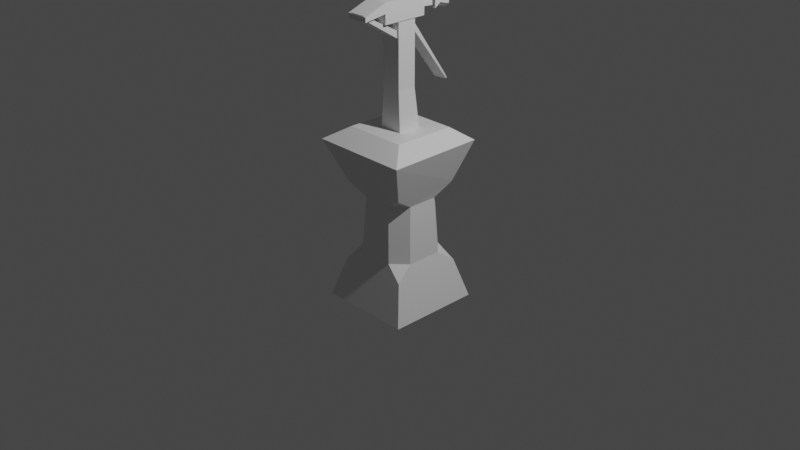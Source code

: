 # Source: spray_bottle.blend  (saved by Blender 3.5.10; exported with 4.5.12 LTS)
import bpy
from mathutils import Matrix  # noqa: F401  (used for matrix-valued properties, if any)

bpy.ops.wm.read_factory_settings(use_empty=True)
scene = bpy.context.scene
scene.name = 'Scene'

# ---- collections
col_collection = bpy.data.collections.new('Collection'); scene.collection.children.link(col_collection)

# ---- materials (node trees are filled in below, after node groups)
mat_material = bpy.data.materials.new('Material')
mat_material.alpha_threshold = 0.0
mat_material.use_transparent_shadow = False
mat_material.roughness = 0.5
mat_material.line_color = (0.0, 0.0, 0.0, 1.0)

# ---- material node trees
mat_material.use_nodes = True; mat_material.node_tree.nodes.clear()
_N = mat_material.node_tree.nodes; _L = mat_material.node_tree.links
n0 = _N.new('ShaderNodeOutputMaterial'); n0.name = 'Material Output'; n0.location = (300, 300)
n1 = _N.new('ShaderNodeBsdfPrincipled'); n1.name = 'Principled BSDF'; n1.location = (10, 300)
n1.distribution = 'GGX'
n1.subsurface_method = 'RANDOM_WALK_SKIN'
n1.inputs[3].default_value = 1.45
n1.inputs[27].default_value = (0.0, 0.0, 0.0, 1.0)
n1.inputs[28].default_value = 1.0
_L.new(n1.outputs[0], n0.inputs[0])
n0.is_active_output = True

# ---- world
world_world = bpy.data.worlds.new('World'); scene.world = world_world
world_world.use_nodes = True; world_world.node_tree.nodes.clear()
_N = world_world.node_tree.nodes; _L = world_world.node_tree.links
n0 = _N.new('ShaderNodeOutputWorld'); n0.name = 'World Output'; n0.location = (300, 300)
n1 = _N.new('ShaderNodeBackground'); n1.name = 'Background'; n1.location = (10, 300)
n1.inputs[0].default_value = (0.05088, 0.05088, 0.05088, 1.0)
_L.new(n1.outputs[0], n0.inputs[0])
n0.is_active_output = True
world_world.color = (0.05088, 0.05088, 0.05088)
world_world.use_sun_shadow = False
world_world.sun_shadow_jitter_overblur = 0.0

# ---- cameras
cam_camera = bpy.data.cameras.new('Camera')
cam_camera.clip_end = 100.0
cam_camera.ortho_scale = 7.314

# ---- lights
light_light = bpy.data.lights.new('Light', 'POINT')
light_light.transmission_factor = 0.0
light_light.energy = 1000.0
light_light.shadow_soft_size = 0.1
light_light.shadow_maximum_resolution = 0.006
light_light.use_absolute_resolution = True

# ---- meshes
me_cube = bpy.data.meshes.new('Cube')
me_cube.from_pydata([(0.1366, 0.1366, 1.0), (0.5297, 0.5119, 0.8748), (0.1366, -0.1193, 1.0), (0.5507, -0.5522, 0.8748), (-0.5024, 0.5028, 0.8748), (-0.1193, 0.1366, 1.0), (-0.1193, -0.1193, 1.0), (-0.5145, -0.5522, 0.8748), (-0.5145, -0.5522, 0.8748), (0.5507, -0.5522, 0.8748), (0.5297, 0.5119, 0.8748), (0.3443, 0.3443, 1.0), (0.3443, -0.327, 1.0), (-0.327, -0.327, 1.0), (0.3443, 0.3443, 1.0), (-0.327, 0.3443, 1.0), (0.3443, -0.327, 1.0), (-0.327, -0.327, 1.0), (0.3443, 0.3443, 1.0), (-0.327, 0.3443, 1.0), (0.3443, -0.327, 1.0), (-0.327, -0.327, 1.0), (0.3443, 0.3443, 1.0), (-0.327, 0.3443, 1.0), (0.3443, -0.327, 1.0), (-0.327, -0.327, 1.0), (0.3443, 0.3443, 1.0), (-0.327, 0.3443, 1.0), (0.1043, 0.1043, 1.404), (-0.1043, 0.1043, 1.404), (-0.1043, -0.1043, 1.404), (0.1043, -0.1043, 1.404), (-0.1043, 0.1043, 2.1), (0.1043, 0.1043, 2.1), (0.1043, -0.1043, 2.1), (-0.1043, -0.1043, 2.1), (-0.06162, 0.4087, 2.142), (-0.06162, 0.4087, 2.242), (0.114, -0.2763, 2.296), (0.114, -0.2763, 2.088), (0.06162, 0.4087, 2.242), (0.06162, 0.4087, 2.142), (-0.114, -0.2763, 2.296), (-0.114, -0.2763, 2.088), (0.05191, 0.2763, 2.234), (0.114, 0.2141, 2.296), (0.114, 0.2141, 2.088), (0.05191, 0.2763, 2.15), (-0.05191, 0.2763, 2.234), (-0.114, 0.2141, 2.296), (-0.05191, 0.2763, 2.15), (-0.114, 0.2141, 2.088), (-0.114, -0.2763, 2.192), (0.114, -0.2763, 2.192), (0.114, -0.5182, 2.206), (-0.114, -0.5182, 2.206), (-0.114, -0.5182, 2.157), (0.114, -0.5182, 2.157), (-0.04667, 0.2695, 2.219), (-0.04667, 0.2695, 2.164), (0.04667, 0.2695, 2.164), (0.04667, 0.2695, 2.219), (-0.07614, 0.09215, 1.974), (0.07937, 0.1005, 1.981), (-0.09346, 0.5736, 1.36), (0.06205, 0.5819, 1.368), (0.08711, -0.09018, 1.99), (-0.0817, -0.09018, 1.99), (-0.0817, -0.09018, 1.913), (0.08711, -0.09018, 1.913), (0.0868, -0.5136, 2.214), (-0.08201, -0.5136, 2.214), (-0.08201, -0.5136, 2.178), (0.0868, -0.5136, 2.178), (0.05717, 0.09929, 2.084), (0.07937, 0.1005, 2.056), (-0.07614, 0.09215, 2.049), (-0.05395, 0.09334, 2.079), (0.04032, 0.5677, 1.434), (0.06205, 0.5819, 1.388), (-0.0708, 0.5618, 1.428), (-0.09346, 0.5736, 1.381), (0.08741, 0.4546, 2.162), (0.09304, 0.3787, 2.117), (0.04578, 0.4552, 2.121), (0.08741, 0.4546, 2.221), (0.04578, 0.4552, 2.263), (0.09304, 0.3787, 2.267), (-0.04578, 0.4552, 2.121), (-0.09304, 0.3787, 2.117), (-0.08741, 0.4546, 2.162), (-0.04578, 0.4552, 2.263), (-0.08741, 0.4546, 2.221), (-0.09304, 0.3787, 2.267), (0.08316, 0.58, 2.189), (0.1123, 0.5413, 2.142), (0.07036, 0.5408, 2.101), (0.02626, 0.58, 2.132), (0.08316, 0.58, 2.194), (0.02626, 0.58, 2.251), (0.07036, 0.5408, 2.282), (0.1123, 0.5413, 2.241), (-0.02626, 0.58, 2.132), (-0.07036, 0.5408, 2.101), (-0.1123, 0.5413, 2.142), (-0.08316, 0.58, 2.189), (-0.02626, 0.58, 2.251), (-0.08316, 0.58, 2.194), (-0.1123, 0.5413, 2.241), (-0.07036, 0.5408, 2.282), (-0.06154, 0.5398, 2.156), (-0.04112, 0.58, 2.118), (-0.09802, 0.58, 2.174), (-0.09802, 0.58, 2.209), (-0.04112, 0.58, 2.266), (-0.06154, 0.5398, 2.228), (0.04112, 0.58, 2.266), (0.09802, 0.58, 2.209), (0.06154, 0.5398, 2.228), (0.06154, 0.5398, 2.156), (0.09802, 0.58, 2.174), (0.04112, 0.58, 2.118), (0.52, 0.505, -0.8675), (0.52, -0.505, -0.8677), (-0.4899, -0.505, -0.8678), (-0.421, 0.505, -0.8674), (0.2127, 0.3457, -0.311), (0.3645, 0.194, -0.3111), (0.4038, 0.386, -0.4517), (0.3323, 0.1628, 0.2979), (0.1806, 0.3145, 0.298), (0.379, 0.3612, 0.4343), (0.1805, -0.3142, 0.2976), (0.3322, -0.1626, 0.2977), (0.3823, -0.3688, 0.4298), (0.3645, -0.194, -0.3112), (0.2127, -0.3457, -0.3112), (0.4038, -0.386, -0.4519), (-0.2846, 0.1945, -0.311), (-0.121, 0.3457, -0.3109), (-0.3103, 0.3861, -0.452), (-0.0873, 0.3146, 0.2982), (-0.2528, 0.1636, 0.2981), (-0.2825, -0.163, 0.2976), (-0.1446, -0.3142, 0.2974), (-0.3463, -0.3687, 0.4296), (-0.1753, -0.3458, -0.3113), (-0.3152, -0.1945, -0.3112), (-0.3681, -0.3859, -0.4516), (-0.2981, 0.3542, 0.4336)], [(4, 27)], [(13, 15, 4, 8), (138, 147, 143, 142), (29, 30, 35, 32), (12, 13, 8, 9), (14, 12, 9, 1), (9, 8, 7, 3), (14, 1, 10, 11), (1, 9, 3, 10), (15, 14, 11), (16, 17, 13, 12), (18, 16, 12, 14), (17, 19, 15, 13), (19, 18, 14, 15), (20, 21, 17, 16), (22, 20, 16, 18), (21, 23, 19, 17), (23, 22, 18, 19), (24, 25, 21, 20), (26, 24, 20, 22), (25, 27, 23, 21), (27, 26, 22, 23), (2, 6, 25, 24), (0, 2, 24, 26), (6, 5, 27, 25), (5, 0, 26, 27), (0, 5, 29, 28), (5, 6, 30, 29), (6, 2, 31, 30), (2, 0, 28, 31), (132, 144, 146, 136), (33, 32, 35, 34), (28, 29, 32, 33), (30, 31, 34, 35), (31, 28, 33, 34), (43, 52, 42, 49, 51), (45, 49, 42, 38), (98, 94, 120, 117), (53, 38, 54, 57), (51, 46, 39, 43), (50, 48, 37, 36), (45, 46, 47, 44), (49, 45, 44, 48), (46, 51, 50, 47), (48, 50, 51, 49), (46, 45, 38, 53, 39), (48, 44, 40, 37), (47, 50, 36, 41), (44, 47, 41, 40), (36, 37, 93, 89), (90, 92, 108, 104), (91, 86, 100, 109), (84, 88, 103, 96), (41, 36, 89, 83), (37, 40, 87, 93), (40, 41, 83, 87), (39, 53, 52, 43), (57, 54, 55, 56), (42, 52, 56, 55), (52, 53, 57, 56), (38, 42, 55, 54), (110, 115, 58, 59), (105, 107, 113, 112), (97, 102, 111, 121), (106, 99, 116, 114), (59, 58, 61, 60), (115, 118, 61, 58), (118, 119, 60, 61), (119, 110, 59, 60), (76, 62, 64, 81), (65, 79, 81, 64), (62, 63, 65, 64), (63, 75, 79, 65), (69, 66, 70, 73), (73, 70, 71, 72), (67, 68, 72, 71), (68, 69, 73, 72), (66, 67, 71, 70), (78, 80, 81, 79), (74, 78, 79, 75), (80, 77, 76, 81), (74, 77, 80, 78), (82, 83, 84), (85, 86, 87), (88, 89, 90), (91, 92, 93), (94, 95, 96, 97), (98, 99, 100, 101), (102, 103, 104, 105), (106, 107, 108, 109), (110, 111, 112), (113, 114, 115), (116, 117, 118), (119, 120, 121), (82, 85, 87, 83), (88, 84, 83, 89), (86, 91, 93, 87), (92, 90, 89, 93), (94, 98, 101, 95), (102, 97, 96, 103), (99, 106, 109, 100), (107, 105, 104, 108), (91, 109, 108, 92), (103, 88, 90, 104), (95, 82, 84, 96), (85, 101, 100, 86), (115, 110, 112, 113), (110, 119, 121, 111), (118, 115, 114, 116), (119, 118, 117, 120), (111, 102, 105, 112), (106, 114, 113, 107), (98, 117, 116, 99), (97, 121, 120, 94), (85, 82, 95, 101), (129, 133, 135, 127), (124, 125, 122, 123), (123, 137, 136, 146, 148, 124), (129, 131, 10, 3, 134, 133), (122, 128, 127, 135, 137, 123), (132, 134, 3, 7, 145, 144), (125, 140, 139, 126, 128, 122), (138, 140, 125, 124, 148, 147), (4, 10, 131, 130, 141, 149), (15, 11, 10, 4), (126, 127, 128), (129, 130, 131), (132, 133, 134), (135, 136, 137), (138, 139, 140), (143, 144, 145), (146, 147, 148), (126, 130, 129, 127), (132, 136, 135, 133), (143, 147, 146, 144), (142, 149, 141), (141, 130, 126, 139), (138, 142, 141, 139), (8, 4, 149, 142, 143, 145, 7)])
_uv = me_cube.uv_layers.new(name='UVMap')
_uv.uv.foreach_set('vector', [0.8503, 0.7253, 0.8503, 0.5247, 0.875, 0.5207, 0.875, 0.75, 0.4611, 0.2099, 0.4611, 0.05877, 0.5372, 0.06509, 0.5373, 0.2058, 0.7702, 0.6048, 0.7702, 0.6452, 0.7702, 0.6452, 0.7702, 0.6048, 0.6497, 0.7253, 0.8503, 0.7253, 0.875, 0.75, 0.625, 0.75, 0.6497, 0.5247, 0.6497, 0.7253, 0.6093, 0.75, 0.6093, 0.5, 0.625, 0.75, 0.875, 0.75, 0.875, 0.75, 0.625, 0.75, 0.6497, 0.5247, 0.6093, 0.5, 0.6093, 0.5, 0.6497, 0.5247, 0.6093, 0.5, 0.6093, 0.75, 0.6093, 0.75, 0.6093, 0.5, 0.8503, 0.5247, 0.6497, 0.5247, 0.6497, 0.5247, 0.6497, 0.7253, 0.8503, 0.7253, 0.8503, 0.7253, 0.6497, 0.7253, 0.6497, 0.5247, 0.6497, 0.7253, 0.6497, 0.7253, 0.6497, 0.5247, 0.8503, 0.7253, 0.8503, 0.5247, 0.8503, 0.5247, 0.8503, 0.7253, 0.8503, 0.5247, 0.6497, 0.5247, 0.6497, 0.5247, 0.8503, 0.5247, 0.6497, 0.7253, 0.8503, 0.7253, 0.8503, 0.7253, 0.6497, 0.7253, 0.6497, 0.5247, 0.6497, 0.7253, 0.6497, 0.7253, 0.6497, 0.5247, 0.8503, 0.7253, 0.8503, 0.5247, 0.8503, 0.5247, 0.8503, 0.7253, 0.8503, 0.5247, 0.6497, 0.5247, 0.6497, 0.5247, 0.8503, 0.5247, 0.6497, 0.7253, 0.8503, 0.7253, 0.8503, 0.7253, 0.6497, 0.7253, 0.6497, 0.5247, 0.6497, 0.7253, 0.6497, 0.7253, 0.6497, 0.5247, 0.8503, 0.7253, 0.8503, 0.5247, 0.8503, 0.5247, 0.8503, 0.7253, 0.8503, 0.5247, 0.6497, 0.5247, 0.6497, 0.5247, 0.8503, 0.5247, 0.6865, 0.6885, 0.8135, 0.6885, 0.8503, 0.7253, 0.6497, 0.7253, 0.6865, 0.5615, 0.6865, 0.6885, 0.6497, 0.7253, 0.6497, 0.5247, 0.8135, 0.6885, 0.8135, 0.5615, 0.8503, 0.5247, 0.8503, 0.7253, 0.8135, 0.5615, 0.6865, 0.5615, 0.6497, 0.5247, 0.8503, 0.5247, 0.6865, 0.5615, 0.8135, 0.5615, 0.7702, 0.6048, 0.7298, 0.6048, 0.8135, 0.5615, 0.8135, 0.6885, 0.7702, 0.6452, 0.7702, 0.6048, 0.8135, 0.6885, 0.6865, 0.6885, 0.7298, 0.6452, 0.7702, 0.6452, 0.6865, 0.6885, 0.6865, 0.5615, 0.7298, 0.6048, 0.7298, 0.6452, 0.5372, 0.8103, 0.5372, 0.9397, 0.4611, 0.9452, 0.4611, 0.8049, 0.7298, 0.6048, 0.7702, 0.6048, 0.7702, 0.6452, 0.7298, 0.6452, 0.7298, 0.6048, 0.7702, 0.6048, 0.7702, 0.6048, 0.7298, 0.6048, 0.7702, 0.6452, 0.7298, 0.6452, 0.7298, 0.6452, 0.7702, 0.6452, 0.7298, 0.6452, 0.7298, 0.6048, 0.7298, 0.6048, 0.7298, 0.6452, 0.375, 0.5, 0.5, 0.5, 0.625, 0.5, 0.625, 0.7219, 0.375, 0.7219, 0.125, 0.5281, 0.375, 0.5281, 0.375, 0.75, 0.125, 0.75, 0.5013, 0.4133, 0.4987, 0.4133, 0.4912, 0.4202, 0.5088, 0.4202, 0.75, 0.75, 0.875, 0.75, 0.875, 0.75, 0.75, 0.75, 0.375, 0.02811, 0.625, 0.02811, 0.625, 0.25, 0.375, 0.25, 0.4496, 0.3181, 0.5504, 0.3181, 0.5504, 0.3181, 0.4496, 0.3181, 0.625, 0.5, 0.375, 0.5, 0.4496, 0.4319, 0.5504, 0.4319, 0.375, 0.5281, 0.125, 0.5281, 0.1931, 0.5, 0.3069, 0.5, 0.625, 0.02811, 0.375, 0.02811, 0.4431, 0.0, 0.5569, 0.0, 0.5504, 0.3181, 0.4496, 0.3181, 0.375, 0.25, 0.625, 0.25, 0.625, 0.5281, 0.875, 0.5281, 0.875, 0.75, 0.75, 0.75, 0.625, 0.75, 0.3069, 0.5, 0.1931, 0.5, 0.1931, 0.5, 0.3069, 0.5, 0.5569, 0.0, 0.4431, 0.0, 0.4431, 0.0, 0.5569, 0.0, 0.5504, 0.4319, 0.4496, 0.4319, 0.4496, 0.4319, 0.5504, 0.4319, 0.4496, 0.3181, 0.5504, 0.3181, 0.5504, 0.3181, 0.4496, 0.3181, 0.4784, 0.3181, 0.5216, 0.3181, 0.5272, 0.3181, 0.4728, 0.3181, 0.2807, 0.5, 0.2193, 0.5, 0.2146, 0.5, 0.2854, 0.5, 0.5307, 0.0, 0.4693, 0.0, 0.4646, 0.0, 0.5354, 0.0, 0.5569, 0.0, 0.4431, 0.0, 0.4431, 0.0, 0.5569, 0.0, 0.3069, 0.5, 0.1931, 0.5, 0.1931, 0.5, 0.3069, 0.5, 0.5504, 0.4319, 0.4496, 0.4319, 0.4496, 0.4319, 0.5504, 0.4319, 0.375, 0.75, 0.5, 0.75, 0.5, 1.0, 0.375, 1.0, 0.5, 0.75, 0.625, 0.75, 0.625, 1.0, 0.5, 1.0, 0.625, 0.5, 0.5, 0.5, 0.5, 0.5, 0.625, 0.5, 0.5, 1.0, 0.5, 0.75, 0.5, 0.75, 0.5, 1.0, 0.125, 0.75, 0.375, 0.75, 0.375, 0.75, 0.125, 0.75, 0.4828, 0.3484, 0.5172, 0.3484, 0.5172, 0.3484, 0.4828, 0.3484, 0.4987, 0.3367, 0.5013, 0.3367, 0.5088, 0.3298, 0.4912, 0.3298, 0.47, 0.3871, 0.47, 0.3629, 0.4625, 0.356, 0.4625, 0.394, 0.53, 0.3629, 0.53, 0.3871, 0.5375, 0.394, 0.5375, 0.356, 0.4828, 0.3484, 0.5172, 0.3484, 0.5172, 0.4016, 0.4828, 0.4016, 0.5172, 0.3484, 0.5172, 0.4016, 0.5172, 0.4016, 0.5172, 0.3484, 0.5172, 0.4016, 0.4828, 0.4016, 0.4828, 0.4016, 0.5172, 0.4016, 0.4828, 0.4016, 0.4828, 0.3484, 0.4828, 0.3484, 0.4828, 0.4016, 0.5902, 0.5, 0.5, 0.5, 0.5, 0.5, 0.5518, 0.5, 0.5, 0.75, 0.5518, 0.75, 0.5518, 1.0, 0.5, 1.0, 0.5, 1.0, 0.5, 0.75, 0.5, 0.75, 0.5, 1.0, 0.75, 0.75, 0.8402, 0.75, 0.8018, 0.75, 0.75, 0.75, 0.75, 0.75, 0.875, 0.75, 0.875, 0.75, 0.75, 0.75, 0.5, 0.75, 0.625, 0.75, 0.625, 1.0, 0.5, 1.0, 0.625, 0.5, 0.5, 0.5, 0.5, 0.5, 0.625, 0.5, 0.5, 1.0, 0.5, 0.75, 0.5, 0.75, 0.5, 1.0, 0.125, 0.75, 0.375, 0.75, 0.375, 0.75, 0.125, 0.75, 0.625, 0.7847, 0.625, 0.9633, 0.5518, 1.0, 0.5518, 0.75, 0.875, 0.75, 0.875, 0.75, 0.8018, 0.75, 0.8402, 0.75, 0.625, 0.5, 0.625, 0.5, 0.5902, 0.5, 0.5518, 0.5, 0.1607, 0.75, 0.3393, 0.75, 0.3393, 0.75, 0.1607, 0.75, 0.4784, 0.4319, 0.4496, 0.4319, 0.4496, 0.4319, 0.1931, 0.5, 0.2193, 0.5, 0.1931, 0.5, 0.4693, 0.0, 0.4431, 0.0, 0.4431, 0.0, 0.2807, 0.5, 0.3069, 0.5, 0.3069, 0.5, 0.4828, 0.4016, 0.4651, 0.4178, 0.4542, 0.4074, 0.47, 0.3871, 0.21, 0.5, 0.2377, 0.5, 0.2146, 0.5, 0.1931, 0.5, 0.47, 0.3629, 0.4542, 0.3426, 0.4651, 0.3322, 0.4828, 0.3484, 0.2623, 0.5, 0.29, 0.5, 0.3069, 0.5, 0.2854, 0.5, 0.4828, 0.3484, 0.4625, 0.356, 0.4912, 0.3298, 0.5088, 0.3298, 0.5375, 0.356, 0.5172, 0.3484, 0.5375, 0.394, 0.5088, 0.4202, 0.5172, 0.4016, 0.4828, 0.4016, 0.4912, 0.4202, 0.4625, 0.394, 0.4784, 0.4319, 0.5216, 0.4319, 0.5504, 0.4319, 0.4496, 0.4319, 0.4693, 0.0, 0.5307, 0.0, 0.5569, 0.0, 0.4431, 0.0, 0.2193, 0.5, 0.2807, 0.5, 0.3069, 0.5, 0.1931, 0.5, 0.5216, 0.3181, 0.4784, 0.3181, 0.4496, 0.3181, 0.5504, 0.3181, 0.4987, 0.4133, 0.5013, 0.4133, 0.5272, 0.4319, 0.4728, 0.4319, 0.47, 0.3629, 0.47, 0.3871, 0.4496, 0.4074, 0.4496, 0.3426, 0.2379, 0.5, 0.2621, 0.5, 0.2854, 0.5, 0.2146, 0.5, 0.5013, 0.3367, 0.4987, 0.3367, 0.4728, 0.3181, 0.5272, 0.3181, 0.2807, 0.5, 0.2854, 0.5, 0.3069, 0.5, 0.3069, 0.5, 0.4496, 0.3181, 0.4496, 0.3181, 0.4784, 0.3181, 0.4728, 0.3181, 0.4728, 0.4319, 0.4784, 0.4319, 0.4496, 0.4319, 0.4496, 0.4319, 0.1931, 0.5, 0.1931, 0.5, 0.2146, 0.5, 0.2193, 0.5, 0.5172, 0.3484, 0.4828, 0.3484, 0.4912, 0.3298, 0.5088, 0.3298, 0.4828, 0.3484, 0.4828, 0.4016, 0.4625, 0.394, 0.4625, 0.356, 0.5172, 0.4016, 0.5172, 0.3484, 0.5375, 0.356, 0.5375, 0.394, 0.4828, 0.4016, 0.5172, 0.4016, 0.5088, 0.4202, 0.4912, 0.4202, 0.4625, 0.356, 0.47, 0.3629, 0.4987, 0.3367, 0.4912, 0.3298, 0.53, 0.3629, 0.5375, 0.356, 0.5088, 0.3298, 0.5013, 0.3367, 0.5013, 0.4133, 0.5088, 0.4202, 0.5375, 0.394, 0.53, 0.3871, 0.47, 0.3871, 0.4625, 0.394, 0.4912, 0.4202, 0.4987, 0.4133, 0.5216, 0.4319, 0.4784, 0.4319, 0.4728, 0.4319, 0.5272, 0.4319, 0.5372, 0.5603, 0.5372, 0.6897, 0.4611, 0.6952, 0.4611, 0.5548, 0.125, 0.75, 0.1411, 0.5, 0.3916, 0.5, 0.3915, 0.75, 0.3915, 0.75, 0.4435, 0.75, 0.4611, 0.8049, 0.4611, 0.9452, 0.4436, 1.0, 0.3915, 1.0, 0.5372, 0.5603, 0.5543, 0.5, 0.6093, 0.5, 0.6093, 0.75, 0.5537, 0.75, 0.5372, 0.6897, 0.3916, 0.5, 0.4435, 0.5, 0.4611, 0.5548, 0.4611, 0.6952, 0.4435, 0.75, 0.3915, 0.75, 0.5372, 0.8103, 0.5537, 0.75, 0.6093, 0.75, 0.6093, 1.0, 0.5537, 1.0, 0.5372, 0.9397, 0.3916, 0.2666, 0.4435, 0.2681, 0.4611, 0.3237, 0.4611, 0.4449, 0.4435, 0.5, 0.3916, 0.5, 0.4611, 0.2099, 0.4435, 0.2681, 0.3916, 0.2666, 0.3915, 0.0, 0.4436, 0.0, 0.4611, 0.05877, 0.875, 0.5207, 0.6093, 0.5, 0.5543, 0.5, 0.5373, 0.4391, 0.5373, 0.3317, 0.5373, 0.2687, 0.8503, 0.5247, 0.6497, 0.5247, 0.6093, 0.5, 0.875, 0.5207, 0.4611, 0.4449, 0.4621, 0.5002, 0.4435, 0.5, 0.5372, 0.5603, 0.5383, 0.5, 0.5543, 0.5, 0.5372, 0.8103, 0.5382, 0.75, 0.5537, 0.75, 0.4611, 0.6952, 0.4621, 0.7502, 0.4435, 0.75, 0.4611, 0.2099, 0.4621, 0.274, 0.4435, 0.2681, 0.5372, 0.06509, 0.5371, 0.005889, 0.6145, 0.1717, 0.4611, 0.9452, 0.4611, 0.9957, 0.4436, 1.0, 0.4611, 0.4449, 0.5373, 0.4391, 0.5372, 0.5603, 0.4611, 0.5548, 0.5372, 0.8103, 0.4611, 0.8049, 0.4611, 0.6952, 0.5372, 0.6897, 0.5371, 1.0, 0.4621, 1.0, 0.4611, 0.9452, 0.5372, 0.9397, 0.5373, 0.2058, 0.5373, 0.2687, 0.5373, 0.3317, 0.5373, 0.3317, 0.5373, 0.4391, 0.4611, 0.4449, 0.4611, 0.3237, 0.4611, 0.2099, 0.5373, 0.2058, 0.5373, 0.3317, 0.4611, 0.3237, 0.875, 0.75, 0.875, 0.5207, 0.5373, 0.2687, 0.5373, 0.2058, 0.5372, 0.06509, 0.6145, 0.1717, 0.875, 0.75])
me_cube.materials.append(mat_material)
me_cube.use_mirror_vertex_groups = False
me_cube.update()

# ---- objects
ob_cube = bpy.data.objects.new('Cube', me_cube)
ob_light = bpy.data.objects.new('Light', light_light)
ob_camera = bpy.data.objects.new('Camera', cam_camera)

# ---- transforms, parenting, visibility, modifiers, constraints
ob_cube.location = (0.0, 0.0, 0.0)
ob_cube.lock_rotations_4d = False
ob_cube.empty_display_type = 'ARROWS'
ob_cube.lineart.crease_threshold = 0.0
ob_light.location = (4.076, 1.005, 5.904)
ob_light.rotation_euler = (0.6503, 0.05522, 1.866)
ob_light.lock_rotations_4d = False
ob_light.empty_display_type = 'ARROWS'
ob_light.color = (0.0, 0.0, 0.0, 0.0)
ob_light.lineart.crease_threshold = 0.0
ob_camera.location = (7.359, -6.926, 4.958)
ob_camera.rotation_euler = (1.109, 0.0, 0.8149)
ob_camera.lock_rotations_4d = False
ob_camera.empty_display_type = 'ARROWS'
ob_camera.color = (0.0, 0.0, 0.0, 0.0)
ob_camera.display_type = 'WIRE'
ob_camera.lineart.crease_threshold = 0.0

# ---- collection membership
col_collection.objects.link(ob_cube)
col_collection.objects.link(ob_light)
col_collection.objects.link(ob_camera)

# ---- scene / render settings (as saved in the file)
scene.camera = ob_camera
scene.frame_start = 1; scene.frame_end = 250; scene.frame_set(201)
scene.render.engine = 'BLENDER_EEVEE_NEXT'
scene.cycles.sampling_pattern = 'TABULATED_SOBOL'
scene.view_settings.view_transform = 'Filmic'
bpy.context.view_layer.update()
